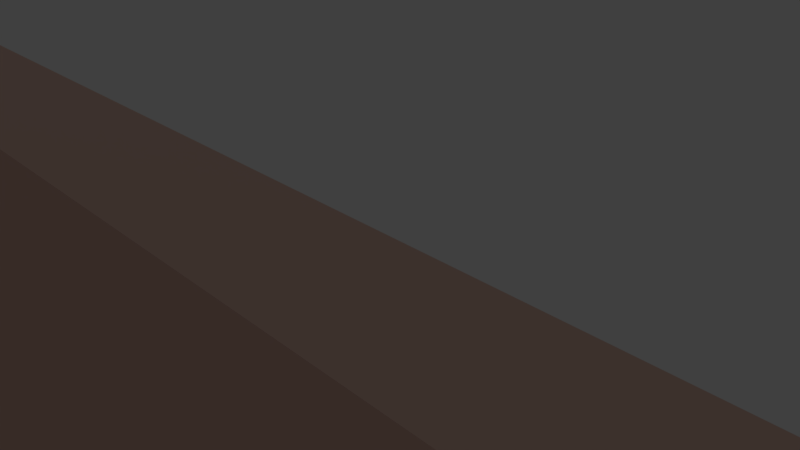# Source: Nursery.blend  (saved by Blender 2.79.0; exported with 4.5.12 LTS)
import bpy
from mathutils import Matrix  # noqa: F401  (used for matrix-valued properties, if any)

bpy.ops.wm.read_factory_settings(use_empty=True)
scene = bpy.context.scene
scene.name = 'Scene'

# ---- collections
col_collection_1 = bpy.data.collections.new('Collection 1'); scene.collection.children.link(col_collection_1)

# ---- materials (node trees are filled in below, after node groups)
mat_walls = bpy.data.materials.new('Walls')
mat_walls.alpha_threshold = 0.0
mat_walls.use_transparent_shadow = False
mat_walls.diffuse_color = (0.8, 0.542, 0.4534, 1.0)
mat_walls.roughness = 0.5

# ---- material node trees

# ---- world
world_world = bpy.data.worlds.new('World'); scene.world = world_world
world_world.color = (0.05088, 0.05088, 0.05088)
world_world.use_sun_shadow = False
world_world.sun_shadow_jitter_overblur = 0.0
world_world.cycles.sampling_method = 'MANUAL'

# ---- cameras
cam_camera = bpy.data.cameras.new('Camera')
cam_camera.clip_end = 100.0
cam_camera.lens = 35.0
cam_camera.sensor_width = 32.0
cam_camera.sensor_height = 18.0
cam_camera.ortho_scale = 7.314
cam_camera.dof.focus_distance = 0.0
cam_camera.dof.aperture_fstop = 128.0

# ---- lights
light_lamp = bpy.data.lights.new('Lamp', 'POINT')
light_lamp.transmission_factor = 0.0
light_lamp.cutoff_distance = 30.0
light_lamp.energy = 100.0
light_lamp.shadow_buffer_clip_start = 1.001
light_lamp.shadow_soft_size = 0.1
light_lamp.shadow_maximum_resolution = 0.006
light_lamp.use_absolute_resolution = True

# ---- meshes
me_cube_032 = bpy.data.meshes.new('Cube.032')
me_cube_032.from_pydata([(-1.0, -1.0, -1.0), (-1.0, -1.0, 1.0), (-1.0, 1.0, -1.0), (-1.0, 1.0, 1.0), (1.0, -1.0, -1.0), (1.0, -1.0, 1.0), (1.0, 1.0, -1.0), (1.0, 1.0, 1.0), (-1.397, 1.0, -1.0), (-1.397, -1.0, -1.0), (-1.397, -1.0, 1.0), (-1.397, 1.0, 1.0)], [], [(3, 2, 8, 11), (2, 3, 7, 6), (6, 7, 5, 4), (4, 5, 1, 0), (2, 6, 4, 0), (7, 3, 1, 5), (9, 10, 11, 8), (0, 1, 10, 9), (1, 3, 11, 10), (2, 0, 9, 8)])
me_cube_032.materials.append(mat_walls)
me_cube_032.use_remesh_preserve_volume = False
me_cube_032.use_remesh_preserve_attributes = False
me_cube_032.use_mirror_vertex_groups = False
me_cube_032.update()
me_cube_031 = bpy.data.meshes.new('Cube.031')
me_cube_031.from_pydata([(-1.0, -1.0, -1.0), (-1.0, -1.0, 1.0), (-1.0, 1.0, -1.0), (-1.0, 1.0, 1.0), (1.0, -1.0, -1.0), (1.0, -1.0, 1.0), (1.0, 1.0, -1.0), (1.0, 1.0, 1.0)], [], [(0, 1, 3, 2), (2, 3, 7, 6), (6, 7, 5, 4), (4, 5, 1, 0), (2, 6, 4, 0), (7, 3, 1, 5)])
me_cube_031.materials.append(mat_walls)
me_cube_031.use_remesh_preserve_volume = False
me_cube_031.use_remesh_preserve_attributes = False
me_cube_031.use_mirror_vertex_groups = False
me_cube_031.update()
me_cube_021 = bpy.data.meshes.new('Cube.021')
me_cube_021.from_pydata([(-1.0, -1.0, -1.0), (-1.0, -1.0, 1.0), (-1.0, 1.0, -1.0), (-1.0, 1.0, 1.0), (1.0, -1.0, -1.0), (1.0, -1.0, 1.0), (1.0, 1.0, -1.0), (1.0, 1.0, 1.0)], [], [(0, 1, 3, 2), (2, 3, 7, 6), (6, 7, 5, 4), (4, 5, 1, 0), (2, 6, 4, 0), (7, 3, 1, 5)])
me_cube_021.materials.append(mat_walls)
me_cube_021.use_remesh_preserve_volume = False
me_cube_021.use_remesh_preserve_attributes = False
me_cube_021.use_mirror_vertex_groups = False
me_cube_021.update()
me_cube_020 = bpy.data.meshes.new('Cube.020')
me_cube_020.from_pydata([(-1.0, -1.0, -1.0), (-1.0, -1.0, 1.0), (-1.0, 1.0, -1.0), (-1.0, 1.0, 1.0), (1.0, -1.0, -1.0), (1.0, -1.0, 1.0), (1.0, 1.0, -1.0), (1.0, 1.0, 1.0)], [], [(0, 1, 3, 2), (2, 3, 7, 6), (6, 7, 5, 4), (4, 5, 1, 0), (2, 6, 4, 0), (7, 3, 1, 5)])
me_cube_020.materials.append(mat_walls)
me_cube_020.use_remesh_preserve_volume = False
me_cube_020.use_remesh_preserve_attributes = False
me_cube_020.use_mirror_vertex_groups = False
me_cube_020.update()
me_cube_008 = bpy.data.meshes.new('Cube.008')
me_cube_008.from_pydata([(-1.0, -1.0, -1.0), (-1.0, -1.0, 1.0), (-1.0, 1.0, -1.0), (-1.0, 1.0, 1.0), (1.0, -1.0, -1.0), (1.0, -1.0, 1.0), (1.0, 1.0, -1.0), (1.0, 1.0, 1.0)], [], [(0, 1, 3, 2), (2, 3, 7, 6), (6, 7, 5, 4), (4, 5, 1, 0), (2, 6, 4, 0), (7, 3, 1, 5)])
me_cube_008.materials.append(mat_walls)
me_cube_008.use_remesh_preserve_volume = False
me_cube_008.use_remesh_preserve_attributes = False
me_cube_008.use_mirror_vertex_groups = False
me_cube_008.update()
me_cube_003 = bpy.data.meshes.new('Cube.003')
me_cube_003.from_pydata([(-1.0, -1.0, -1.0), (-1.0, -1.0, 1.0), (-1.0, 1.0, -1.0), (-1.0, 1.0, 1.0), (1.0, -1.0, -1.0), (1.0, -1.0, 1.0), (1.0, 1.0, -1.0), (1.0, 1.0, 1.0)], [], [(0, 1, 3, 2), (2, 3, 7, 6), (6, 7, 5, 4), (4, 5, 1, 0), (2, 6, 4, 0), (7, 3, 1, 5)])
me_cube_003.materials.append(mat_walls)
me_cube_003.use_remesh_preserve_volume = False
me_cube_003.use_remesh_preserve_attributes = False
me_cube_003.use_mirror_vertex_groups = False
me_cube_003.update()
me_cube_002 = bpy.data.meshes.new('Cube.002')
me_cube_002.from_pydata([(-1.0, -1.0, -1.0), (-1.0, -1.0, 1.0), (-1.0, 1.0, -1.0), (-1.0, 1.0, 1.0), (1.0, -1.0, -1.0), (1.0, -1.0, 1.0), (1.0, 1.0, -1.0), (1.0, 1.0, 1.0)], [], [(0, 1, 3, 2), (2, 3, 7, 6), (6, 7, 5, 4), (4, 5, 1, 0), (2, 6, 4, 0), (7, 3, 1, 5)])
me_cube_002.materials.append(mat_walls)
me_cube_002.use_remesh_preserve_volume = False
me_cube_002.use_remesh_preserve_attributes = False
me_cube_002.use_mirror_vertex_groups = False
me_cube_002.update()
me_cube_001 = bpy.data.meshes.new('Cube.001')
me_cube_001.from_pydata([(-1.0, -1.0, -1.0), (-1.0, -1.0, 1.0), (-1.0, 1.0, -1.0), (-1.0, 1.0, 1.0), (1.0, -1.0, -1.0), (1.0, -1.0, 1.0), (1.0, 1.0, -1.0), (1.0, 1.0, 1.0), (3.738, 1.0, 1.0), (3.738, 1.0, -1.0), (3.738, -1.0, -1.0), (3.738, -1.0, 1.0)], [], [(0, 1, 3, 2), (2, 3, 7, 6), (7, 5, 11, 8), (4, 5, 1, 0), (2, 6, 4, 0), (7, 3, 1, 5), (9, 8, 11, 10), (6, 7, 8, 9), (5, 4, 10, 11), (4, 6, 9, 10)])
me_cube_001.materials.append(mat_walls)
me_cube_001.use_remesh_preserve_volume = False
me_cube_001.use_remesh_preserve_attributes = False
me_cube_001.use_mirror_vertex_groups = False
me_cube_001.update()
me_cube_000 = bpy.data.meshes.new('Cube.000')
me_cube_000.from_pydata([(-1.0, -1.0, -1.0), (-1.0, -1.0, 1.0), (-1.0, 1.0, -1.0), (-1.0, 1.0, 1.0), (1.0, -1.0, -1.0), (1.0, -1.0, 1.0), (1.0, 1.0, -1.0), (1.0, 1.0, 1.0)], [], [(0, 1, 3, 2), (2, 3, 7, 6), (6, 7, 5, 4), (4, 5, 1, 0), (2, 6, 4, 0), (7, 3, 1, 5)])
me_cube_000.materials.append(mat_walls)
me_cube_000.use_remesh_preserve_volume = False
me_cube_000.use_remesh_preserve_attributes = False
me_cube_000.use_mirror_vertex_groups = False
me_cube_000.update()
me_cube_028 = bpy.data.meshes.new('Cube.028')
me_cube_028.from_pydata([(-1.0, -1.0, -1.0), (-1.0, -1.0, 1.0), (-1.0, 1.0, -1.0), (-1.0, 1.0, 1.0), (1.0, -1.0, -1.0), (1.0, -1.0, 1.0), (1.0, 1.0, -1.0), (1.0, 1.0, 1.0), (-1.161, 1.0, -1.0), (-1.161, -1.0, -1.0), (-1.161, -1.0, 1.0), (-1.161, 1.0, 1.0)], [], [(1, 3, 11, 10), (2, 3, 7, 6), (6, 7, 5, 4), (4, 5, 1, 0), (2, 6, 4, 0), (7, 3, 1, 5), (9, 10, 11, 8), (2, 0, 9, 8), (3, 2, 8, 11), (0, 1, 10, 9)])
me_cube_028.materials.append(mat_walls)
me_cube_028.use_remesh_preserve_volume = False
me_cube_028.use_remesh_preserve_attributes = False
me_cube_028.use_mirror_vertex_groups = False
me_cube_028.update()

# ---- objects
ob_cube_007 = bpy.data.objects.new('Cube.007', me_cube_032)
ob_cube_006 = bpy.data.objects.new('Cube.006', me_cube_031)
ob_cube_005 = bpy.data.objects.new('Cube.005', me_cube_021)
ob_cube_003 = bpy.data.objects.new('Cube.003', me_cube_020)
ob_cube_000 = bpy.data.objects.new('Cube.000', me_cube_008)
ob_cube_010 = bpy.data.objects.new('Cube.010', me_cube_003)
ob_cube_009 = bpy.data.objects.new('Cube.009', me_cube_002)
ob_cube_004 = bpy.data.objects.new('Cube.004', me_cube_001)
ob_cube_001 = bpy.data.objects.new('Cube.001', me_cube_000)
ob_cube_002 = bpy.data.objects.new('Cube.002', me_cube_028)
ob_lamp = bpy.data.objects.new('Lamp', light_lamp)
ob_camera = bpy.data.objects.new('Camera', cam_camera)

# ---- transforms, parenting, visibility, modifiers, constraints
ob_cube_007.location = (9.372, 0.5224, 2.527)
ob_cube_007.rotation_euler = (0.0, -0.0, 1.571)
ob_cube_007.scale = (5.191, 0.1, 2.4)
ob_cube_007.lineart.crease_threshold = 0.0
ob_cube_006.location = (1.312, -6.628, 2.527)
ob_cube_006.scale = (7.96, 0.1, 2.4)
ob_cube_006.lineart.crease_threshold = 0.0
ob_cube_005.location = (5.992, 5.813, 2.527)
ob_cube_005.scale = (3.48, 0.1, 2.4)
ob_cube_005.lineart.crease_threshold = 0.0
ob_cube_003.location = (-2.968, 5.813, 2.527)
ob_cube_003.scale = (3.48, 0.1, 2.4)
ob_cube_003.lineart.crease_threshold = 0.0
ob_cube_000.location = (1.512, 5.813, 4.427)
ob_cube_000.scale = (1.0, 0.1, 0.5)
ob_cube_000.lineart.crease_threshold = 0.0
ob_cube_010.location = (-6.56, 1.36, 4.428)
ob_cube_010.rotation_euler = (0.0, -0.0, 1.571)
ob_cube_010.scale = (1.0, 0.1, 0.5)
ob_cube_010.lineart.crease_threshold = 0.0
ob_cube_009.location = (-6.566, -0.39, 2.527)
ob_cube_009.rotation_euler = (0.0, -0.0, 1.571)
ob_cube_009.scale = (0.75, 0.1, 2.4)
ob_cube_009.lineart.crease_threshold = 0.0
ob_cube_004.location = (-6.554, 3.11, 2.527)
ob_cube_004.rotation_euler = (0.0, -0.0, 1.571)
ob_cube_004.scale = (0.75, 0.1, 2.4)
ob_cube_004.lineart.crease_threshold = 0.0
ob_cube_001.location = (-6.548, -2.552, 2.527)
ob_cube_001.rotation_euler = (0.0, -0.0, 1.571)
ob_cube_001.scale = (1.412, 0.1, 2.4)
ob_cube_001.lineart.crease_threshold = 0.0
ob_cube_002.location = (-6.548, -5.243, 2.527)
ob_cube_002.rotation_euler = (0.0, -0.0, 1.571)
ob_cube_002.scale = (1.279, 0.1, 2.4)
ob_cube_002.lineart.crease_threshold = 0.0
ob_lamp.location = (0.415, 12.88, 5.904)
ob_lamp.rotation_euler = (0.6503, 0.05522, 1.866)
ob_lamp.lock_rotations_4d = False
ob_lamp.empty_display_type = 'ARROWS'
ob_lamp.color = (0.0, 0.0, 0.0, 0.0)
ob_lamp.lineart.crease_threshold = 0.0
ob_camera.location = (3.82, 5.364, 5.344)
ob_camera.rotation_euler = (1.109, 0.0, 0.8149)
ob_camera.lock_rotations_4d = False
ob_camera.empty_display_type = 'ARROWS'
ob_camera.color = (0.0, 0.0, 0.0, 0.0)
ob_camera.display_type = 'WIRE'
ob_camera.lineart.crease_threshold = 0.0

# ---- collection membership
col_collection_1.objects.link(ob_cube_007)
col_collection_1.objects.link(ob_cube_006)
col_collection_1.objects.link(ob_cube_005)
col_collection_1.objects.link(ob_cube_003)
col_collection_1.objects.link(ob_cube_000)
col_collection_1.objects.link(ob_cube_010)
col_collection_1.objects.link(ob_cube_009)
col_collection_1.objects.link(ob_cube_004)
col_collection_1.objects.link(ob_cube_001)
col_collection_1.objects.link(ob_cube_002)
col_collection_1.objects.link(ob_lamp)
col_collection_1.objects.link(ob_camera)

# ---- scene / render settings (as saved in the file)
scene.camera = ob_camera
scene.frame_start = 1; scene.frame_end = 250; scene.frame_set(1)
scene.render.engine = 'BLENDER_EEVEE_NEXT'
scene.render.resolution_percentage = 50
scene.render.dither_intensity = 0.0
scene.cycles.use_denoising = False
scene.cycles.samples = 128
scene.cycles.sampling_pattern = 'TABULATED_SOBOL'
scene.cycles.use_adaptive_sampling = False
scene.cycles.use_light_tree = False
scene.cycles.blur_glossy = 0.0
scene.cycles.sample_clamp_indirect = 0.0
scene.view_settings.view_transform = 'Standard'
bpy.context.view_layer.update()
